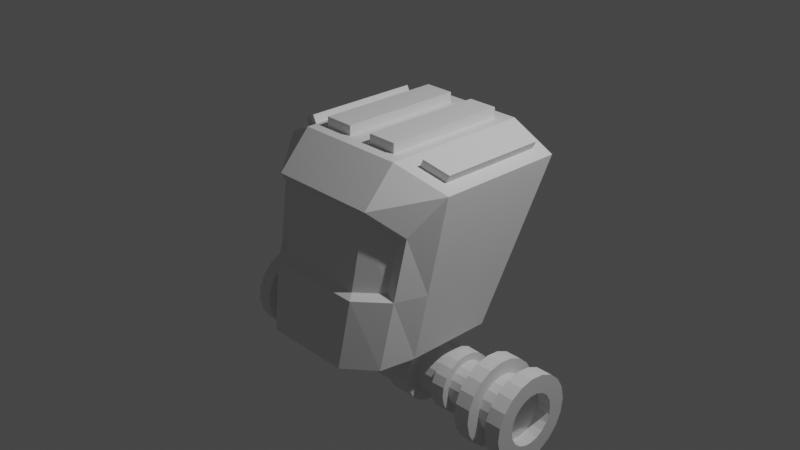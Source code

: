 # Source: Mech_01Cockpit.blend  (saved by Blender 3.4.6; exported with 4.5.12 LTS)
import bpy
from mathutils import Matrix  # noqa: F401  (used for matrix-valued properties, if any)

bpy.ops.wm.read_factory_settings(use_empty=True)
scene = bpy.context.scene
scene.name = 'Scene'

# ---- collections
col_collection = bpy.data.collections.new('Collection'); scene.collection.children.link(col_collection)

# ---- materials (node trees are filled in below, after node groups)
mat_material = bpy.data.materials.new('Material')
mat_material.alpha_threshold = 0.0
mat_material.use_transparent_shadow = False
mat_material.roughness = 0.5
mat_material.line_color = (0.0, 0.0, 0.0, 1.0)

# ---- material node trees
mat_material.use_nodes = True; mat_material.node_tree.nodes.clear()
_N = mat_material.node_tree.nodes; _L = mat_material.node_tree.links
n0 = _N.new('ShaderNodeOutputMaterial'); n0.name = 'Material Output'; n0.location = (300, 300)
n1 = _N.new('ShaderNodeBsdfPrincipled'); n1.name = 'Principled BSDF'; n1.location = (10, 300)
n1.distribution = 'GGX'
n1.subsurface_method = 'RANDOM_WALK_SKIN'
n1.inputs[3].default_value = 1.45
n1.inputs[27].default_value = (0.0, 0.0, 0.0, 1.0)
n1.inputs[28].default_value = 1.0
_L.new(n1.outputs[0], n0.inputs[0])
n0.is_active_output = True

# ---- world
world_world = bpy.data.worlds.new('World'); scene.world = world_world
world_world.use_nodes = True; world_world.node_tree.nodes.clear()
_N = world_world.node_tree.nodes; _L = world_world.node_tree.links
n0 = _N.new('ShaderNodeOutputWorld'); n0.name = 'World Output'; n0.location = (300, 300)
n1 = _N.new('ShaderNodeBackground'); n1.name = 'Background'; n1.location = (10, 300)
n1.inputs[0].default_value = (0.05088, 0.05088, 0.05088, 1.0)
_L.new(n1.outputs[0], n0.inputs[0])
n0.is_active_output = True
world_world.color = (0.05088, 0.05088, 0.05088)
world_world.use_sun_shadow = False
world_world.sun_shadow_jitter_overblur = 0.0

# ---- cameras
cam_camera = bpy.data.cameras.new('Camera')
cam_camera.clip_end = 100.0
cam_camera.ortho_scale = 7.314

# ---- lights
light_light = bpy.data.lights.new('Light', 'POINT')
light_light.transmission_factor = 0.0
light_light.energy = 1000.0
light_light.shadow_soft_size = 0.1
light_light.shadow_maximum_resolution = 0.006
light_light.use_absolute_resolution = True

# ---- meshes
me_cube = bpy.data.meshes.new('Cube')
me_cube.from_pydata([(0.9778, 0.8551, 0.8204), (0.8626, 0.3471, -1.0), (0.8863, -0.7401, 0.3591), (0.7902, -0.9934, -1.0), (0.0, 0.3471, -1.0), (0.0, -1.0, 0.6134), (0.0, -1.253, -1.0), (0.0, 1.0, 1.0), (0.4853, -1.253, -1.0), (0.4676, 0.8595, 1.0), (0.4853, 0.3471, -1.0), (0.6081, -1.0, 0.6134), (0.9778, -0.3352, 0.8204), (0.8626, -0.6051, -1.0), (0.0, -0.6489, 1.0), (0.0, -0.9724, -1.0), (0.4676, -0.5084, 1.0), (0.4853, -0.9724, -1.0), (0.9572, 0.5987, -0.3228), (0.8407, -0.8603, -0.2854), (0.0, -1.14, -0.2802), (0.54, -1.141, -0.2822), (0.9629, -0.5354, -0.2817), (0.544, -0.9547, 0.5487), (0.0, -0.9547, 0.5487), (0.7697, -0.7438, 0.3423), (0.7327, -0.8412, -0.2375), (0.0, -1.069, -0.2332), (0.4886, -1.069, -0.2348), (0.7636, 0.6177, -0.2407), (0.7095, 0.4739, -0.6277), (0.5641, 0.8991, 0.5151), (0.8498, 0.8469, 0.3763), (0.494, 0.4739, -0.6277), (0.0, 0.4739, -0.6277), (0.0, 0.8991, 0.5151), (0.7593, 0.8279, -0.2767), (0.7052, 0.6841, -0.6637), (0.5598, 1.109, 0.4792), (0.8456, 1.057, 0.3404), (0.4897, 0.6841, -0.6637), (0.0, 0.6841, -0.6637), (0.0, 0.8134, -0.2679), (0.0, 1.109, 0.4792), (0.5139, 0.8131, -0.2685), (0.7385, 0.8551, 0.9367), (0.1405, 0.8595, 1.0), (0.7385, -0.4378, 0.9367), (0.1405, -0.5084, 1.0), (0.1405, 0.8595, 1.107), (0.1405, -0.5084, 1.107), (0.4676, 0.8595, 1.107), (0.4676, -0.5084, 1.107), (0.6081, 1.0, 1.0), (1.108, 1.0, 0.7571), (1.108, -0.4347, 0.7571), (0.6081, -0.6489, 1.0), (0.7796, 0.8551, 1.021), (1.019, 0.8551, 0.9052), (1.019, -0.3352, 0.9052), (0.7796, -0.4378, 1.021)], [], [(17, 13, 3, 8), (22, 55, 2, 19), (7, 53, 31, 35), (56, 14, 5, 11), (20, 21, 28, 27), (19, 2, 25, 26), (55, 56, 11, 2), (53, 54, 32, 31), (15, 17, 8, 6), (4, 10, 17, 15), (45, 47, 60, 57), (48, 16, 52, 50), (18, 54, 55, 22), (10, 1, 13, 17), (1, 18, 22, 13), (10, 4, 34, 33), (3, 19, 21, 8), (8, 21, 20, 6), (1, 10, 33, 30), (13, 22, 19, 3), (28, 23, 24, 27), (26, 25, 23, 28), (2, 11, 23, 25), (21, 19, 26, 28), (11, 5, 24, 23), (29, 30, 37, 36), (33, 34, 41, 40), (35, 31, 38, 43), (31, 32, 39, 38), (18, 1, 30, 29), (54, 18, 29, 32), (44, 38, 39, 36), (42, 43, 38, 44), (41, 42, 44, 40), (40, 44, 36, 37), (32, 29, 36, 39), (30, 33, 40, 37), (46, 9, 53, 7), (48, 46, 7, 14), (9, 16, 56, 53), (16, 48, 14, 56), (51, 49, 50, 52), (46, 48, 50, 49), (16, 9, 51, 52), (9, 46, 49, 51), (45, 0, 54, 53), (0, 12, 55, 54), (47, 45, 53, 56), (12, 47, 56, 55), (58, 57, 60, 59), (0, 45, 57, 58), (47, 12, 59, 60), (12, 0, 58, 59)])
_uv = me_cube.uv_layers.new(name='UVMap')
_uv.uv.foreach_set('vector', [0.3125, 0.7061, 0.375, 0.7061, 0.375, 0.75, 0.3125, 0.75, 0.4772, 0.7061, 0.625, 0.7061, 0.625, 0.75, 0.5064, 0.75, 0.75, 0.5, 0.6875, 0.5, 0.6875, 0.5, 0.75, 0.5, 0.6875, 0.7061, 0.75, 0.7061, 0.75, 0.75, 0.6875, 0.75, 0.4865, 0.875, 0.4862, 0.8125, 0.4862, 0.8125, 0.4865, 0.875, 0.5064, 0.75, 0.625, 0.75, 0.625, 0.75, 0.5064, 0.75, 0.625, 0.7061, 0.6875, 0.7061, 0.6875, 0.75, 0.625, 0.75, 0.6875, 0.5, 0.625, 0.5, 0.625, 0.5, 0.6875, 0.5, 0.25, 0.7061, 0.3125, 0.7061, 0.3125, 0.75, 0.25, 0.75, 0.25, 0.5, 0.3125, 0.5, 0.3125, 0.7061, 0.25, 0.7061, 0.6712, 0.519, 0.6712, 0.6861, 0.6712, 0.6861, 0.6712, 0.519, 0.7356, 0.6886, 0.7019, 0.6886, 0.7019, 0.6886, 0.7356, 0.6886, 0.4714, 0.5, 0.625, 0.5, 0.625, 0.7061, 0.4772, 0.7061, 0.3125, 0.5, 0.375, 0.5, 0.375, 0.7061, 0.3125, 0.7061, 0.375, 0.5, 0.4714, 0.5, 0.4772, 0.7061, 0.375, 0.7061, 0.3125, 0.5, 0.25, 0.5, 0.25, 0.5, 0.3125, 0.5, 0.375, 0.75, 0.5064, 0.75, 0.4862, 0.8125, 0.375, 0.8125, 0.375, 0.8125, 0.4862, 0.8125, 0.4865, 0.875, 0.375, 0.875, 0.375, 0.5, 0.3125, 0.5, 0.3125, 0.5, 0.375, 0.5, 0.375, 0.7061, 0.4772, 0.7061, 0.5064, 0.75, 0.375, 0.75, 0.4862, 0.8125, 0.625, 0.8125, 0.625, 0.875, 0.4865, 0.875, 0.5064, 0.75, 0.625, 0.75, 0.625, 0.8125, 0.4862, 0.8125, 0.625, 0.75, 0.6875, 0.75, 0.6875, 0.75, 0.625, 0.75, 0.4862, 0.8125, 0.5064, 0.75, 0.5064, 0.75, 0.4862, 0.8125, 0.6875, 0.75, 0.75, 0.75, 0.75, 0.75, 0.6875, 0.75, 0.4714, 0.5, 0.375, 0.5, 0.375, 0.5, 0.4714, 0.5, 0.3125, 0.5, 0.25, 0.5, 0.25, 0.5, 0.3125, 0.5, 0.75, 0.5, 0.6875, 0.5, 0.6875, 0.5, 0.75, 0.5, 0.6875, 0.5, 0.625, 0.5, 0.625, 0.5, 0.6875, 0.5, 0.4714, 0.5, 0.375, 0.5, 0.375, 0.5, 0.4714, 0.5, 0.625, 0.5, 0.4714, 0.5, 0.4714, 0.5, 0.625, 0.5, 0.4614, 0.4375, 0.625, 0.4375, 0.625, 0.5, 0.4714, 0.5, 0.4616, 0.375, 0.625, 0.375, 0.625, 0.4375, 0.4614, 0.4375, 0.375, 0.375, 0.4616, 0.375, 0.4614, 0.4375, 0.375, 0.4375, 0.375, 0.4375, 0.4614, 0.4375, 0.4714, 0.5, 0.375, 0.5, 0.625, 0.5, 0.4714, 0.5, 0.4714, 0.5, 0.625, 0.5, 0.375, 0.5, 0.3125, 0.5, 0.3125, 0.5, 0.375, 0.5, 0.7356, 0.5176, 0.7019, 0.5176, 0.6875, 0.5, 0.75, 0.5, 0.7356, 0.6886, 0.7356, 0.5176, 0.75, 0.5, 0.75, 0.7061, 0.7019, 0.5176, 0.7019, 0.6886, 0.6875, 0.7061, 0.6875, 0.5, 0.7019, 0.6886, 0.7356, 0.6886, 0.75, 0.7061, 0.6875, 0.7061, 0.7019, 0.5176, 0.7356, 0.5176, 0.7356, 0.6886, 0.7019, 0.6886, 0.7356, 0.5176, 0.7356, 0.6886, 0.7356, 0.6886, 0.7356, 0.5176, 0.7019, 0.6886, 0.7019, 0.5176, 0.7019, 0.5176, 0.7019, 0.6886, 0.7019, 0.5176, 0.7356, 0.5176, 0.7356, 0.5176, 0.7019, 0.5176, 0.6712, 0.519, 0.6413, 0.5199, 0.625, 0.5, 0.6875, 0.5, 0.6413, 0.5199, 0.6413, 0.6852, 0.625, 0.7061, 0.625, 0.5, 0.6712, 0.6861, 0.6712, 0.519, 0.6875, 0.5, 0.6875, 0.7061, 0.6413, 0.6852, 0.6712, 0.6861, 0.6875, 0.7061, 0.625, 0.7061, 0.6413, 0.5199, 0.6712, 0.519, 0.6712, 0.6861, 0.6413, 0.6852, 0.6413, 0.5199, 0.6712, 0.519, 0.6712, 0.519, 0.6413, 0.5199, 0.6712, 0.6861, 0.6413, 0.6852, 0.6413, 0.6852, 0.6712, 0.6861, 0.6413, 0.6852, 0.6413, 0.5199, 0.6413, 0.5199, 0.6413, 0.6852])
me_cube.materials.append(mat_material)
me_cube.use_mirror_vertex_groups = False
me_cube.update()
me_cube_001 = bpy.data.meshes.new('Cube.001')
me_cube_001.from_pydata([(-1.0, -1.0, -1.0), (-1.0, -1.0, 1.0), (-1.0, 1.0, -1.0), (-1.0, 1.0, 1.0), (1.0, -1.0, -1.0), (1.0, -1.0, 1.0), (1.0, 1.0, -1.0), (1.0, 1.0, 1.0)], [], [(0, 1, 3, 2), (2, 3, 7, 6), (6, 7, 5, 4), (4, 5, 1, 0), (2, 6, 4, 0), (7, 3, 1, 5)])
_uv = me_cube_001.uv_layers.new(name='UVMap')
_uv.uv.foreach_set('vector', [0.375, 0.0, 0.625, 0.0, 0.625, 0.25, 0.375, 0.25, 0.375, 0.25, 0.625, 0.25, 0.625, 0.5, 0.375, 0.5, 0.375, 0.5, 0.625, 0.5, 0.625, 0.75, 0.375, 0.75, 0.375, 0.75, 0.625, 0.75, 0.625, 1.0, 0.375, 1.0, 0.125, 0.5, 0.375, 0.5, 0.375, 0.75, 0.125, 0.75, 0.625, 0.5, 0.875, 0.5, 0.875, 0.75, 0.625, 0.75])
me_cube_001.update()
me_cylinder_001 = bpy.data.meshes.new('Cylinder.001')
me_cylinder_001.from_pydata([(0.4778, 0.2415, 0.01219), (0.478, 0.2335, -0.06169), (0.4783, 0.203, -0.1295), (0.4788, 0.1531, -0.1845), (0.4794, 0.08855, -0.2215), (0.4801, 0.01578, -0.2367), (0.4807, -0.05812, -0.2286), (0.4813, -0.1259, -0.1982), (0.4817, -0.181, -0.1482), (0.4819, -0.2179, -0.08375), (0.482, -0.2331, -0.01102), (0.4818, -0.2251, 0.06286), (0.4815, -0.1946, 0.1306), (0.481, -0.1447, 0.1857), (0.4804, -0.08018, 0.2226), (0.4797, -0.007415, 0.2378), (0.4791, 0.06649, 0.2298), (0.4785, 0.1343, 0.1993), (0.4781, 0.1893, 0.1494), (0.4778, 0.2263, 0.08492), (0.0, 0.3513, 0.01718), (0.0, 0.3394, -0.0922), (0.0, 0.2943, -0.1925), (0.0, 0.2204, -0.274), (0.0, 0.1249, -0.3287), (0.2099, 0.02697, -0.2716), (0.0, 0.0253, -0.2718), (0.0, 0.116, -0.2529), (0.2095, 0.1176, -0.2526), (0.0, -0.3288, -0.1249), (0.0, -0.3513, -0.01718), (0.0, -0.3394, 0.0922), (0.0, -0.2943, 0.1925), (0.0, -0.2204, 0.274), (0.0, -0.1249, 0.3287), (0.0, -0.01717, 0.3512), (0.0, 0.09223, 0.3393), (0.0, 0.1926, 0.2942), (0.0, 0.2741, 0.2203), (0.0, 0.3288, 0.1249), (0.477, 0.3436, -0.09162), (0.4768, 0.3555, 0.01776), (0.4776, 0.2985, -0.192), (0.4783, 0.2245, -0.2735), (0.4792, 0.1291, -0.3281), (0.4802, 0.02136, -0.3506), (0.4811, -0.08803, -0.3387), (0.4819, -0.1884, -0.2936), (0.4825, -0.2699, -0.2197), (0.4829, -0.3246, -0.1243), (0.483, -0.3471, -0.01659), (0.4827, -0.3352, 0.09278), (0.4822, -0.2901, 0.1931), (0.4815, -0.2162, 0.2746), (0.4806, -0.1207, 0.3293), (0.4796, -0.01299, 0.3518), (0.4787, 0.0964, 0.3399), (0.4779, 0.1968, 0.2948), (0.4772, 0.2783, 0.2209), (0.4769, 0.333, 0.1254), (1.139, 0.2254, -0.05714), (1.139, 0.233, 0.01229), (1.139, 0.1968, -0.1208), (1.14, 0.1499, -0.1726), (1.141, 0.08925, -0.2073), (1.141, 0.02085, -0.2216), (1.142, -0.04861, -0.2141), (1.142, -0.1123, -0.1854), (1.143, -0.1641, -0.1385), (1.143, -0.1988, -0.07788), (1.143, -0.2131, -0.009514), (1.143, -0.2055, 0.05992), (1.142, -0.1769, 0.1236), (1.142, -0.13, 0.1754), (1.141, -0.06935, 0.2101), (1.141, -0.0009527, 0.2244), (1.14, 0.06851, 0.2168), (1.14, 0.1322, 0.1882), (1.139, 0.184, 0.1413), (1.139, 0.2187, 0.08066), (1.138, 0.4205, -0.1104), (1.138, 0.4349, 0.0221), (1.139, 0.3659, -0.232), (1.14, 0.2763, -0.3308), (1.14, 0.1606, -0.397), (1.141, 0.03005, -0.4243), (1.142, -0.1025, -0.4099), (1.143, -0.2241, -0.3552), (1.143, -0.3229, -0.2657), (1.144, -0.3892, -0.15), (1.144, -0.4164, -0.01952), (1.144, -0.402, 0.113), (1.143, -0.3474, 0.2346), (1.142, -0.2578, 0.3333), (1.142, -0.1421, 0.3996), (1.141, -0.01156, 0.4269), (1.14, 0.121, 0.4125), (1.139, 0.2426, 0.3578), (1.139, 0.3414, 0.2683), (1.138, 0.4077, 0.1526), (1.648, 0.2589, -0.06422), (1.648, 0.2675, 0.01442), (1.648, 0.2265, -0.1364), (1.649, 0.1733, -0.195), (1.649, 0.1046, -0.2343), (1.65, 0.02714, -0.2505), (1.65, -0.05156, -0.242), (1.651, -0.1238, -0.2095), (1.651, -0.1824, -0.1564), (1.651, -0.2217, -0.08771), (1.651, -0.2379, -0.01029), (1.651, -0.2293, 0.06835), (1.651, -0.1969, 0.1405), (1.651, -0.1437, 0.1991), (1.65, -0.07505, 0.2384), (1.65, 0.00244, 0.2546), (1.649, 0.08114, 0.2461), (1.649, 0.1533, 0.2136), (1.648, 0.212, 0.1605), (1.648, 0.2513, 0.09184), (1.299, 0.0319, -0.424), (1.492, 0.03375, -0.4238), (1.493, -0.09882, -0.4094), (1.3, -0.1007, -0.4096), (1.3, -0.256, 0.3336), (1.493, -0.2541, 0.3339), (1.492, -0.1384, 0.4001), (1.3, -0.1402, 0.3999), (1.493, -0.2204, -0.3547), (1.301, -0.2223, -0.355), (1.491, -0.007866, 0.4274), (1.299, -0.009713, 0.4271), (1.494, -0.3192, -0.2652), (1.301, -0.3211, -0.2654), (1.296, 0.4368, 0.02236), (1.489, 0.4386, 0.02262), (1.489, 0.4242, -0.1099), (1.296, 0.4224, -0.1102), (1.49, 0.1247, 0.413), (1.298, 0.1229, 0.4127), (1.494, -0.3855, -0.1495), (1.302, -0.3873, -0.1497), (1.489, 0.3696, -0.2315), (1.297, 0.3677, -0.2317), (1.49, 0.2463, 0.3583), (1.297, 0.2445, 0.3581), (1.494, -0.4127, -0.019), (1.302, -0.4146, -0.01926), (1.49, 0.28, -0.3302), (1.298, 0.2781, -0.3305), (1.489, 0.3451, 0.2688), (1.297, 0.3432, 0.2685), (1.494, -0.3983, 0.1135), (1.302, -0.4002, 0.1133), (1.491, 0.1643, -0.3965), (1.298, 0.1624, -0.3968), (1.489, 0.4113, 0.1531), (1.296, 0.4095, 0.1528), (1.494, -0.3437, 0.2351), (1.301, -0.3455, 0.2348), (1.299, 0.02534, -0.2836), (1.492, 0.02658, -0.2834), (1.493, -0.06225, -0.2737), (1.3, -0.06348, -0.2739), (1.3, -0.1675, 0.2241), (1.493, -0.1663, 0.2242), (1.492, -0.08877, 0.2686), (1.3, -0.09, 0.2685), (1.493, -0.1437, -0.2371), (1.301, -0.145, -0.2373), (1.491, -0.001305, 0.2869), (1.299, -0.002543, 0.2867), (1.494, -0.2099, -0.1771), (1.301, -0.2112, -0.1773), (1.296, 0.2966, 0.01554), (1.489, 0.2978, 0.01571), (1.489, 0.2882, -0.07308), (1.296, 0.287, -0.07325), (1.49, 0.08752, 0.2773), (1.298, 0.08628, 0.2771), (1.494, -0.2543, -0.0996), (1.302, -0.2555, -0.09978), (1.489, 0.2516, -0.1545), (1.297, 0.2503, -0.1547), (1.49, 0.169, 0.2406), (1.297, 0.1678, 0.2405), (1.494, -0.2726, -0.01218), (1.302, -0.2738, -0.01235), (1.49, 0.1916, -0.2207), (1.298, 0.1903, -0.2209), (1.489, 0.2352, 0.1806), (1.297, 0.234, 0.1805), (1.494, -0.2629, 0.07661), (1.302, -0.2642, 0.07644), (1.491, 0.114, -0.2651), (1.298, 0.1128, -0.2653), (1.489, 0.2796, 0.1031), (1.296, 0.2783, 0.103), (1.494, -0.2263, 0.1581), (1.301, -0.2275, 0.1579), (1.647, 0.4261, -0.1096), (1.647, 0.4405, 0.02288), (1.648, 0.3714, -0.2312), (1.648, 0.2818, -0.33), (1.649, 0.1661, -0.3962), (1.65, 0.0356, -0.4235), (1.651, -0.09697, -0.4091), (1.652, -0.2186, -0.3544), (1.652, -0.3174, -0.2649), (1.652, -0.3836, -0.1492), (1.652, -0.4109, -0.01874), (1.652, -0.3965, 0.1138), (1.652, -0.3418, 0.2354), (1.651, -0.2523, 0.3341), (1.65, -0.1365, 0.4004), (1.649, -0.006018, 0.4276), (1.649, 0.1265, 0.4132), (1.648, 0.2482, 0.3586), (1.647, 0.3469, 0.269), (1.647, 0.4132, 0.1534), (1.519, 0.2581, -0.06433), (1.519, 0.2666, 0.0143), (1.519, 0.2256, -0.1365), (1.52, 0.1725, -0.1951), (1.52, 0.1038, -0.2344), (1.521, 0.0263, -0.2506), (1.521, -0.0524, -0.2421), (1.522, -0.1246, -0.2096), (1.522, -0.1832, -0.1565), (1.522, -0.2225, -0.08783), (1.522, -0.2387, -0.0104), (1.522, -0.2302, 0.06823), (1.522, -0.1977, 0.1404), (1.521, -0.1446, 0.199), (1.521, -0.07589, 0.2383), (1.52, 0.0016, 0.2545), (1.52, 0.0803, 0.246), (1.519, 0.1525, 0.2135), (1.519, 0.2111, 0.1604), (1.519, 0.2504, 0.09172), (0.2267, 0.3533, 0.01745), (0.2268, 0.3414, -0.09192), (0.227, 0.2963, -0.1923), (0.2274, 0.2224, -0.2738), (0.2278, 0.1269, -0.3284), (0.2283, 0.01916, -0.3509), (0.2287, -0.09023, -0.3391), (0.2291, -0.1906, -0.294), (0.2294, -0.2721, -0.2201), (0.2296, -0.3268, -0.1246), (0.2296, -0.3493, -0.0169), (0.2295, -0.3374, 0.09248), (0.2292, -0.2923, 0.1928), (0.2289, -0.2184, 0.2743), (0.2285, -0.1229, 0.329), (0.228, -0.01518, 0.3515), (0.2276, 0.09421, 0.3396), (0.2272, 0.1946, 0.2945), (0.2269, 0.2761, 0.2206), (0.2267, 0.3308, 0.1251), (0.2094, 0.1269, -0.232), (0.0, 0.1253, -0.2322), (0.2098, 0.03626, -0.2509), (0.2102, -0.05582, -0.2409), (0.2105, -0.1403, -0.2029), (0.2108, -0.2089, -0.1407), (0.2109, -0.2549, -0.06038), (0.0, -0.2566, -0.06062), (0.2103, -0.06511, -0.2616), (0.0, -0.06679, -0.2618), (0.2106, -0.1496, -0.2236), (0.0, -0.1513, -0.2239), (0.2109, -0.2182, -0.1614), (0.0, -0.2199, -0.1616), (0.211, -0.2642, -0.08105), (0.0, -0.2659, -0.08129), (0.7434, -0.2186, 0.06188), (0.8798, -0.2121, 0.0609), (0.8796, -0.1828, 0.126), (0.7432, -0.1887, 0.1283), (0.7419, 0.08878, -0.2167), (0.8783, 0.08902, -0.212), (0.8787, 0.01916, -0.2266), (0.7423, 0.01747, -0.2316), (0.741, 0.2238, 0.0835), (0.8774, 0.2212, 0.08208), (0.8774, 0.2358, 0.01226), (0.7409, 0.2387, 0.01222), (0.8793, -0.1349, 0.1788), (0.7429, -0.1398, 0.1823), (0.8791, -0.05178, -0.2189), (0.7427, -0.05495, -0.2238), (0.8789, -0.07296, 0.2143), (0.7425, -0.07657, 0.2184), (0.8794, -0.1169, -0.1897), (0.743, -0.1214, -0.1939), (0.8785, -0.003107, 0.2289), (0.7421, -0.005261, 0.2333), (0.8797, -0.1697, -0.1417), (0.7433, -0.1753, -0.145), (0.8775, 0.2281, -0.05866), (0.741, 0.2308, -0.06017), (0.8781, 0.06784, 0.2212), (0.7417, 0.06716, 0.2255), (0.8798, -0.2052, -0.07984), (0.7434, -0.2115, -0.0818), (0.8777, 0.1989, -0.1237), (0.7413, 0.2009, -0.1266), (0.8778, 0.1329, 0.1919), (0.7414, 0.1336, 0.1956), (0.8799, -0.2198, -0.01001), (0.7435, -0.2264, -0.01052), (0.878, 0.1509, -0.1766), (0.7416, 0.152, -0.1805), (0.8776, 0.1858, 0.144), (0.7411, 0.1876, 0.1467), (0.7434, -0.2905, 0.08129), (0.8798, -0.2819, 0.08), (0.8796, -0.2434, 0.1658), (0.7432, -0.2511, 0.1689), (0.7419, 0.1148, -0.2862), (0.8783, 0.1151, -0.2799), (0.8787, 0.02302, -0.2992), (0.7423, 0.02079, -0.3058), (0.741, 0.2929, 0.1098), (0.8774, 0.2895, 0.1079), (0.8774, 0.3088, 0.01585), (0.7409, 0.3125, 0.0158), (0.8793, -0.1801, 0.2355), (0.7429, -0.1866, 0.24), (0.8791, -0.07054, -0.289), (0.7427, -0.07472, -0.2954), (0.8789, -0.09848, 0.2823), (0.7425, -0.1032, 0.2878), (0.8794, -0.1564, -0.2505), (0.743, -0.1624, -0.2561), (0.8785, -0.006351, 0.3015), (0.7421, -0.009192, 0.3074), (0.8797, -0.2261, -0.1873), (0.7433, -0.2335, -0.1915), (0.8775, 0.2986, -0.07767), (0.741, 0.3021, -0.07967), (0.8781, 0.08721, 0.2914), (0.7417, 0.08632, 0.2971), (0.8798, -0.2729, -0.1056), (0.7434, -0.2813, -0.1082), (0.8777, 0.26, -0.1635), (0.7413, 0.2627, -0.1673), (0.8778, 0.173, 0.2528), (0.7414, 0.174, 0.2577), (0.8799, -0.2921, -0.01352), (0.7435, -0.3009, -0.01418), (0.878, 0.1968, -0.2332), (0.7416, 0.1982, -0.2384), (0.8776, 0.2428, 0.1896), (0.7411, 0.2451, 0.1932)], [], [(240, 41, 40, 241), (241, 40, 42, 242), (242, 42, 43, 243), (243, 43, 44, 244), (244, 44, 45, 245), (245, 45, 46, 246), (246, 46, 47, 247), (247, 47, 48, 248), (248, 48, 49, 249), (249, 49, 50, 250), (250, 50, 51, 251), (251, 51, 52, 252), (252, 52, 53, 253), (253, 53, 54, 254), (254, 54, 55, 255), (255, 55, 56, 256), (256, 56, 57, 257), (257, 57, 58, 258), (278, 277, 71, 72), (258, 58, 59, 259), (259, 59, 41, 240), (0, 1, 40, 41), (1, 2, 42, 40), (2, 3, 43, 42), (3, 4, 44, 43), (4, 5, 45, 44), (5, 6, 46, 45), (6, 7, 47, 46), (7, 8, 48, 47), (8, 9, 49, 48), (9, 10, 50, 49), (10, 11, 51, 50), (11, 12, 52, 51), (12, 13, 53, 52), (13, 14, 54, 53), (14, 15, 55, 54), (15, 16, 56, 55), (16, 17, 57, 56), (17, 18, 58, 57), (18, 19, 59, 58), (19, 0, 41, 59), (69, 68, 88, 89), (282, 281, 64, 65), (286, 285, 79, 61), (288, 278, 72, 73), (290, 282, 65, 66), (292, 288, 73, 74), (294, 290, 66, 67), (296, 292, 74, 75), (298, 294, 67, 68), (300, 286, 61, 60), (302, 296, 75, 76), (304, 298, 68, 69), (306, 300, 60, 62), (308, 302, 76, 77), (310, 304, 69, 70), (312, 306, 62, 63), (314, 308, 77, 78), (277, 310, 70, 71), (281, 312, 63, 64), (285, 314, 78, 79), (122, 121, 205, 206), (62, 60, 80, 82), (77, 76, 96, 97), (70, 69, 89, 90), (63, 62, 82, 83), (78, 77, 97, 98), (71, 70, 90, 91), (64, 63, 83, 84), (79, 78, 98, 99), (72, 71, 91, 92), (65, 64, 84, 85), (61, 79, 99, 81), (73, 72, 92, 93), (66, 65, 85, 86), (74, 73, 93, 94), (67, 66, 86, 87), (75, 74, 94, 95), (68, 67, 87, 88), (60, 61, 81, 80), (76, 75, 95, 96), (118, 117, 237, 238), (126, 125, 213, 214), (128, 122, 206, 207), (130, 126, 214, 215), (132, 128, 207, 208), (136, 135, 201, 200), (138, 130, 215, 216), (140, 132, 208, 209), (142, 136, 200, 202), (144, 138, 216, 217), (146, 140, 209, 210), (148, 142, 202, 203), (150, 144, 217, 218), (152, 146, 210, 211), (154, 148, 203, 204), (156, 150, 218, 219), (158, 152, 211, 212), (121, 154, 204, 205), (135, 156, 219, 201), (125, 158, 212, 213), (93, 92, 159, 124), (159, 153, 193, 199), (81, 99, 157, 134), (140, 146, 186, 180), (85, 84, 155, 120), (131, 127, 167, 171), (92, 91, 153, 159), (154, 121, 161, 194), (99, 98, 151, 157), (147, 141, 181, 187), (84, 83, 149, 155), (128, 132, 172, 168), (91, 90, 147, 153), (120, 155, 195, 160), (98, 97, 145, 151), (142, 148, 188, 182), (83, 82, 143, 149), (133, 129, 169, 173), (90, 89, 141, 147), (156, 135, 175, 196), (97, 96, 139, 145), (149, 143, 183, 189), (82, 80, 137, 143), (135, 136, 176, 175), (89, 88, 133, 141), (134, 157, 197, 174), (96, 95, 131, 139), (144, 150, 190, 184), (80, 81, 134, 137), (137, 134, 174, 177), (88, 87, 129, 133), (158, 125, 165, 198), (95, 94, 127, 131), (151, 145, 185, 191), (87, 86, 123, 129), (130, 138, 178, 170), (94, 93, 124, 127), (124, 159, 199, 164), (86, 85, 120, 123), (146, 152, 192, 186), (164, 199, 198, 165), (174, 197, 196, 175), (160, 195, 194, 161), (199, 193, 192, 198), (197, 191, 190, 196), (195, 189, 188, 194), (193, 187, 186, 192), (191, 185, 184, 190), (189, 183, 182, 188), (187, 181, 180, 186), (185, 179, 178, 184), (183, 177, 176, 182), (181, 173, 172, 180), (179, 171, 170, 178), (177, 174, 175, 176), (173, 169, 168, 172), (171, 167, 166, 170), (169, 163, 162, 168), (167, 164, 165, 166), (163, 160, 161, 162), (126, 130, 170, 166), (145, 139, 179, 185), (152, 158, 198, 192), (129, 123, 163, 169), (138, 144, 184, 178), (157, 151, 191, 197), (122, 128, 168, 162), (143, 137, 177, 183), (150, 156, 196, 190), (127, 124, 164, 167), (136, 142, 182, 176), (155, 149, 189, 195), (125, 126, 166, 165), (141, 133, 173, 181), (148, 154, 194, 188), (123, 120, 160, 163), (132, 140, 180, 172), (153, 147, 187, 193), (121, 122, 162, 161), (139, 131, 171, 179), (101, 100, 200, 201), (100, 102, 202, 200), (102, 103, 203, 202), (103, 104, 204, 203), (104, 105, 205, 204), (105, 106, 206, 205), (106, 107, 207, 206), (107, 108, 208, 207), (108, 109, 209, 208), (109, 110, 210, 209), (110, 111, 211, 210), (111, 112, 212, 211), (112, 113, 213, 212), (113, 114, 214, 213), (114, 115, 215, 214), (115, 116, 216, 215), (116, 117, 217, 216), (117, 118, 218, 217), (118, 119, 219, 218), (119, 101, 201, 219), (220, 221, 239, 238, 237, 236, 235, 234, 233, 232, 231, 230, 229, 228, 227, 226, 225, 224, 223, 222), (111, 110, 230, 231), (104, 103, 223, 224), (119, 118, 238, 239), (112, 111, 231, 232), (105, 104, 224, 225), (101, 119, 239, 221), (113, 112, 232, 233), (106, 105, 225, 226), (114, 113, 233, 234), (107, 106, 226, 227), (115, 114, 234, 235), (108, 107, 227, 228), (100, 101, 221, 220), (116, 115, 235, 236), (109, 108, 228, 229), (102, 100, 220, 222), (117, 116, 236, 237), (110, 109, 229, 230), (103, 102, 222, 223), (39, 259, 240, 20), (38, 258, 259, 39), (37, 257, 258, 38), (36, 256, 257, 37), (35, 255, 256, 36), (34, 254, 255, 35), (33, 253, 254, 34), (32, 252, 253, 33), (31, 251, 252, 32), (30, 250, 251, 31), (29, 249, 250, 30), (244, 245, 262, 260), (249, 29, 267, 266), (248, 249, 266, 265), (245, 246, 263, 262), (24, 244, 260, 261), (23, 243, 244, 24), (22, 242, 243, 23), (21, 241, 242, 22), (20, 240, 241, 21), (266, 267, 275, 274), (260, 262, 25, 28), (265, 266, 274, 272), (262, 263, 268, 25), (261, 260, 28, 27), (247, 248, 265, 264), (246, 247, 264, 263), (273, 272, 274, 275), (271, 270, 272, 273), (269, 268, 270, 271), (26, 25, 268, 269), (27, 28, 25, 26), (264, 265, 272, 270), (263, 264, 270, 268), (19, 18, 315, 284), (278, 288, 328, 318), (4, 3, 313, 280), (315, 309, 349, 355), (11, 10, 311, 276), (296, 302, 342, 336), (18, 17, 309, 315), (289, 279, 319, 329), (3, 2, 307, 313), (310, 277, 317, 350), (10, 9, 305, 311), (303, 297, 337, 343), (17, 16, 303, 309), (282, 290, 330, 322), (2, 1, 301, 307), (276, 311, 351, 316), (9, 8, 299, 305), (298, 304, 344, 338), (16, 15, 297, 303), (291, 283, 323, 331), (1, 0, 287, 301), (312, 281, 321, 352), (8, 7, 295, 299), (305, 299, 339, 345), (15, 14, 293, 297), (288, 292, 332, 328), (7, 6, 291, 295), (280, 313, 353, 320), (14, 13, 289, 293), (300, 306, 346, 340), (6, 5, 283, 291), (293, 289, 329, 333), (13, 12, 279, 289), (314, 285, 325, 354), (0, 19, 284, 287), (307, 301, 341, 347), (5, 4, 280, 283), (290, 294, 334, 330), (12, 11, 276, 279), (284, 315, 355, 324), (324, 355, 354, 325), (320, 353, 352, 321), (316, 351, 350, 317), (355, 349, 348, 354), (353, 347, 346, 352), (351, 345, 344, 350), (349, 343, 342, 348), (347, 341, 340, 346), (345, 339, 338, 344), (343, 337, 336, 342), (341, 327, 326, 340), (339, 335, 334, 338), (337, 333, 332, 336), (335, 331, 330, 334), (333, 329, 328, 332), (331, 323, 322, 330), (329, 319, 318, 328), (327, 324, 325, 326), (323, 320, 321, 322), (319, 316, 317, 318), (301, 287, 327, 341), (308, 314, 354, 348), (287, 284, 324, 327), (286, 300, 340, 326), (313, 307, 347, 353), (285, 286, 326, 325), (299, 295, 335, 339), (306, 312, 352, 346), (283, 280, 320, 323), (294, 298, 338, 334), (311, 305, 345, 351), (281, 282, 322, 321), (297, 293, 333, 337), (304, 310, 350, 344), (279, 276, 316, 319), (292, 296, 336, 332), (309, 303, 343, 349), (277, 278, 318, 317), (295, 291, 331, 335), (302, 308, 348, 342)])
_uv = me_cylinder_001.uv_layers.new(name='UVMap')
_uv.uv.foreach_set('vector', [1.0, 0.8697, 1.0, 1.0, 0.95, 1.0, 0.95, 0.8696, 0.95, 0.8696, 0.95, 1.0, 0.9, 1.0, 0.9, 0.8695, 0.9, 0.8695, 0.9, 1.0, 0.85, 1.0, 0.85, 0.8693, 0.85, 0.8693, 0.85, 1.0, 0.8, 1.0, 0.8, 0.869, 0.8, 0.869, 0.8, 1.0, 0.75, 1.0, 0.75, 0.8688, 0.75, 0.8688, 0.75, 1.0, 0.7, 1.0, 0.7, 0.8685, 0.7, 0.8685, 0.7, 1.0, 0.65, 1.0, 0.65, 0.8683, 0.65, 0.8683, 0.65, 1.0, 0.6, 1.0, 0.6, 0.8681, 0.6, 0.8681, 0.6, 1.0, 0.55, 1.0, 0.55, 0.868, 0.55, 0.868, 0.55, 1.0, 0.5, 1.0, 0.5, 0.868, 0.5, 0.868, 0.5, 1.0, 0.45, 1.0, 0.45, 0.8681, 0.45, 0.8681, 0.45, 1.0, 0.4, 1.0, 0.4, 0.8682, 0.4, 0.8682, 0.4, 1.0, 0.35, 1.0, 0.35, 0.8684, 0.35, 0.8684, 0.35, 1.0, 0.3, 1.0, 0.3, 0.8687, 0.3, 0.8687, 0.3, 1.0, 0.25, 1.0, 0.25, 0.8689, 0.25, 0.8689, 0.25, 1.0, 0.2, 1.0, 0.2, 0.8692, 0.2, 0.8692, 0.2, 1.0, 0.15, 1.0, 0.15, 0.8694, 0.15, 0.8694, 0.15, 1.0, 0.1, 1.0, 0.1, 0.8696, 0.1545, 0.119, 0.1997, 0.09592, 0.1999, 0.09581, 0.1547, 0.1188, 0.1, 0.8696, 0.1, 1.0, 0.05, 1.0, 0.05, 0.8697, 0.05, 0.8697, 0.05, 1.0, -1.565e-07, 1.0, -1.565e-07, 0.8697, 0.25, 0.4121, 0.3001, 0.4042, 0.3242, 0.4783, 0.25, 0.49, 0.3001, 0.4042, 0.3453, 0.3812, 0.3911, 0.4442, 0.3242, 0.4783, 0.3453, 0.3812, 0.3811, 0.3453, 0.4442, 0.3911, 0.3911, 0.4442, 0.3811, 0.3453, 0.4042, 0.3001, 0.4783, 0.3242, 0.4442, 0.3911, 0.4042, 0.3001, 0.4121, 0.25, 0.49, 0.25, 0.4783, 0.3242, 0.4121, 0.25, 0.4042, 0.1999, 0.4783, 0.1758, 0.49, 0.25, 0.4042, 0.1999, 0.3811, 0.1547, 0.4442, 0.1089, 0.4783, 0.1758, 0.3811, 0.1547, 0.3453, 0.1188, 0.3911, 0.05584, 0.4442, 0.1089, 0.3453, 0.1188, 0.3001, 0.09581, 0.3242, 0.02175, 0.3911, 0.05584, 0.3001, 0.09581, 0.25, 0.08787, 0.25, 0.01, 0.3242, 0.02175, 0.25, 0.08787, 0.1999, 0.09581, 0.1758, 0.02175, 0.25, 0.01, 0.1999, 0.09581, 0.1547, 0.1188, 0.1089, 0.05584, 0.1758, 0.02175, 0.1547, 0.1188, 0.1189, 0.1547, 0.05584, 0.1089, 0.1089, 0.05584, 0.1189, 0.1547, 0.09582, 0.1999, 0.02175, 0.1758, 0.05584, 0.1089, 0.09582, 0.1999, 0.08789, 0.25, 0.01, 0.25, 0.02175, 0.1758, 0.08789, 0.25, 0.09582, 0.3001, 0.02175, 0.3242, 0.01, 0.25, 0.09582, 0.3001, 0.1189, 0.3453, 0.05584, 0.3911, 0.02175, 0.3242, 0.1189, 0.3453, 0.1547, 0.3812, 0.1089, 0.4442, 0.05584, 0.3911, 0.1547, 0.3812, 0.1999, 0.4042, 0.1758, 0.4783, 0.1089, 0.4442, 0.1999, 0.4042, 0.25, 0.4121, 0.25, 0.49, 0.1758, 0.4783, 0.3001, 0.09581, 0.3453, 0.1188, 0.3453, 0.1188, 0.3001, 0.09581, 0.4121, 0.2504, 0.404, 0.3004, 0.4042, 0.3001, 0.4121, 0.25, 0.25, 0.4121, 0.2, 0.4042, 0.1999, 0.4042, 0.25, 0.4121, 0.1187, 0.155, 0.1545, 0.119, 0.1547, 0.1188, 0.1189, 0.1547, 0.4042, 0.2002, 0.4121, 0.2504, 0.4121, 0.25, 0.4042, 0.1999, 0.09576, 0.2003, 0.1187, 0.155, 0.1189, 0.1547, 0.09582, 0.1999, 0.3813, 0.155, 0.4042, 0.2002, 0.4042, 0.1999, 0.3811, 0.1547, 0.08794, 0.2503, 0.09576, 0.2003, 0.09582, 0.1999, 0.08789, 0.25, 0.3455, 0.119, 0.3813, 0.155, 0.3811, 0.1547, 0.3453, 0.1188, 0.2999, 0.4042, 0.25, 0.4121, 0.25, 0.4121, 0.3001, 0.4042, 0.09597, 0.3004, 0.08794, 0.2503, 0.08789, 0.25, 0.09582, 0.3001, 0.3002, 0.09587, 0.3455, 0.119, 0.3453, 0.1188, 0.3001, 0.09581, 0.3451, 0.3813, 0.2999, 0.4042, 0.3001, 0.4042, 0.3453, 0.3812, 0.119, 0.3455, 0.09597, 0.3004, 0.09582, 0.3001, 0.1189, 0.3453, 0.25, 0.08789, 0.3002, 0.09587, 0.3001, 0.09581, 0.25, 0.08787, 0.3809, 0.3455, 0.3451, 0.3813, 0.3453, 0.3812, 0.3811, 0.3453, 0.1549, 0.3813, 0.119, 0.3455, 0.1189, 0.3453, 0.1547, 0.3812, 0.1997, 0.09592, 0.25, 0.08789, 0.25, 0.08787, 0.1999, 0.09581, 0.404, 0.3004, 0.3809, 0.3455, 0.3811, 0.3453, 0.4042, 0.3001, 0.2, 0.4042, 0.1549, 0.3813, 0.1547, 0.3812, 0.1999, 0.4042, 0.4042, 0.1999, 0.4121, 0.25, 0.4121, 0.25, 0.4042, 0.1999, 0.3453, 0.3812, 0.3001, 0.4042, 0.3001, 0.4042, 0.3453, 0.3812, 0.1189, 0.3453, 0.09582, 0.3001, 0.09582, 0.3001, 0.1189, 0.3453, 0.25, 0.08787, 0.3001, 0.09581, 0.3001, 0.09581, 0.25, 0.08787, 0.3811, 0.3453, 0.3453, 0.3812, 0.3453, 0.3812, 0.3811, 0.3453, 0.1547, 0.3812, 0.1189, 0.3453, 0.1189, 0.3453, 0.1547, 0.3812, 0.1999, 0.09581, 0.25, 0.08787, 0.25, 0.08787, 0.1999, 0.09581, 0.4042, 0.3001, 0.3811, 0.3453, 0.3811, 0.3453, 0.4042, 0.3001, 0.1999, 0.4042, 0.1547, 0.3812, 0.1547, 0.3812, 0.1999, 0.4042, 0.1547, 0.1188, 0.1999, 0.09581, 0.1999, 0.09581, 0.1547, 0.1188, 0.4121, 0.25, 0.4042, 0.3001, 0.4042, 0.3001, 0.4121, 0.25, 0.25, 0.4121, 0.1999, 0.4042, 0.1999, 0.4042, 0.25, 0.4121, 0.1189, 0.1547, 0.1547, 0.1188, 0.1547, 0.1188, 0.1189, 0.1547, 0.4042, 0.1999, 0.4121, 0.25, 0.4121, 0.25, 0.4042, 0.1999, 0.09582, 0.1999, 0.1189, 0.1547, 0.1189, 0.1547, 0.09582, 0.1999, 0.3811, 0.1547, 0.4042, 0.1999, 0.4042, 0.1999, 0.3811, 0.1547, 0.08789, 0.25, 0.09582, 0.1999, 0.09582, 0.1999, 0.08789, 0.25, 0.3453, 0.1188, 0.3811, 0.1547, 0.3811, 0.1547, 0.3453, 0.1188, 0.3001, 0.4042, 0.25, 0.4121, 0.25, 0.4121, 0.3001, 0.4042, 0.09582, 0.3001, 0.08789, 0.25, 0.08789, 0.25, 0.09582, 0.3001, 0.1935, 0.3279, 0.1722, 0.3066, 0.1722, 0.3066, 0.1935, 0.3279, 0.09582, 0.1999, 0.1189, 0.1547, 0.1189, 0.1547, 0.09582, 0.1999, 0.3811, 0.1547, 0.4042, 0.1999, 0.4042, 0.1999, 0.3811, 0.1547, 0.08789, 0.25, 0.09582, 0.1999, 0.09582, 0.1999, 0.08789, 0.25, 0.3453, 0.1188, 0.3811, 0.1547, 0.3811, 0.1547, 0.3453, 0.1188, 0.3001, 0.4042, 0.25, 0.4121, 0.25, 0.4121, 0.3001, 0.4042, 0.09582, 0.3001, 0.08789, 0.25, 0.08789, 0.25, 0.09582, 0.3001, 0.3001, 0.09581, 0.3453, 0.1188, 0.3453, 0.1188, 0.3001, 0.09581, 0.3453, 0.3812, 0.3001, 0.4042, 0.3001, 0.4042, 0.3453, 0.3812, 0.1189, 0.3453, 0.09582, 0.3001, 0.09582, 0.3001, 0.1189, 0.3453, 0.25, 0.08787, 0.3001, 0.09581, 0.3001, 0.09581, 0.25, 0.08787, 0.3811, 0.3453, 0.3453, 0.3812, 0.3453, 0.3812, 0.3811, 0.3453, 0.1547, 0.3812, 0.1189, 0.3453, 0.1189, 0.3453, 0.1547, 0.3812, 0.1999, 0.09581, 0.25, 0.08787, 0.25, 0.08787, 0.1999, 0.09581, 0.4042, 0.3001, 0.3811, 0.3453, 0.3811, 0.3453, 0.4042, 0.3001, 0.1999, 0.4042, 0.1547, 0.3812, 0.1547, 0.3812, 0.1999, 0.4042, 0.1547, 0.1188, 0.1999, 0.09581, 0.1999, 0.09581, 0.1547, 0.1188, 0.4121, 0.25, 0.4042, 0.3001, 0.4042, 0.3001, 0.4121, 0.25, 0.25, 0.4121, 0.1999, 0.4042, 0.1999, 0.4042, 0.25, 0.4121, 0.1189, 0.1547, 0.1547, 0.1188, 0.1547, 0.1188, 0.1189, 0.1547, 0.1189, 0.1547, 0.1547, 0.1188, 0.1547, 0.1188, 0.1189, 0.1547, 0.1547, 0.1188, 0.1999, 0.09581, 0.1999, 0.09581, 0.1547, 0.1188, 0.25, 0.4121, 0.1999, 0.4042, 0.1999, 0.4042, 0.25, 0.4121, 0.3001, 0.09581, 0.25, 0.08787, 0.25, 0.08787, 0.3001, 0.09581, 0.4121, 0.25, 0.4042, 0.3001, 0.4042, 0.3001, 0.4121, 0.25, 0.08789, 0.25, 0.09582, 0.1999, 0.09582, 0.1999, 0.08789, 0.25, 0.1547, 0.1188, 0.1999, 0.09581, 0.1999, 0.09581, 0.1547, 0.1188, 0.4042, 0.3001, 0.4121, 0.25, 0.4121, 0.25, 0.4042, 0.3001, 0.1999, 0.4042, 0.1547, 0.3812, 0.1547, 0.3812, 0.1999, 0.4042, 0.25, 0.08787, 0.3001, 0.09581, 0.3001, 0.09581, 0.25, 0.08787, 0.4042, 0.3001, 0.3811, 0.3453, 0.3811, 0.3453, 0.4042, 0.3001, 0.3811, 0.1547, 0.3453, 0.1188, 0.3453, 0.1188, 0.3811, 0.1547, 0.1999, 0.09581, 0.25, 0.08787, 0.25, 0.08787, 0.1999, 0.09581, 0.4121, 0.25, 0.4042, 0.3001, 0.4042, 0.3001, 0.4121, 0.25, 0.1547, 0.3812, 0.1189, 0.3453, 0.1189, 0.3453, 0.1547, 0.3812, 0.3453, 0.3812, 0.3811, 0.3453, 0.3811, 0.3453, 0.3453, 0.3812, 0.3811, 0.3453, 0.3453, 0.3812, 0.3453, 0.3812, 0.3811, 0.3453, 0.3453, 0.1188, 0.3811, 0.1547, 0.3811, 0.1547, 0.3453, 0.1188, 0.25, 0.08787, 0.3001, 0.09581, 0.3001, 0.09581, 0.25, 0.08787, 0.1999, 0.4042, 0.25, 0.4121, 0.25, 0.4121, 0.1999, 0.4042, 0.1189, 0.3453, 0.09582, 0.3001, 0.09582, 0.3001, 0.1189, 0.3453, 0.3811, 0.3453, 0.3453, 0.3812, 0.3453, 0.3812, 0.3811, 0.3453, 0.3453, 0.3812, 0.3001, 0.4042, 0.3001, 0.4042, 0.3453, 0.3812, 0.25, 0.4121, 0.3001, 0.4042, 0.3001, 0.4042, 0.25, 0.4121, 0.3001, 0.09581, 0.3453, 0.1188, 0.3453, 0.1188, 0.3001, 0.09581, 0.25, 0.4121, 0.1999, 0.4042, 0.1999, 0.4042, 0.25, 0.4121, 0.09582, 0.3001, 0.08789, 0.25, 0.08789, 0.25, 0.09582, 0.3001, 0.1189, 0.3453, 0.1547, 0.3812, 0.1547, 0.3812, 0.1189, 0.3453, 0.3001, 0.4042, 0.25, 0.4121, 0.25, 0.4121, 0.3001, 0.4042, 0.3001, 0.4042, 0.25, 0.4121, 0.25, 0.4121, 0.3001, 0.4042, 0.3453, 0.1188, 0.3811, 0.1547, 0.3811, 0.1547, 0.3453, 0.1188, 0.1547, 0.1188, 0.1189, 0.1547, 0.1189, 0.1547, 0.1547, 0.1188, 0.08789, 0.25, 0.09582, 0.1999, 0.09582, 0.1999, 0.08789, 0.25, 0.1547, 0.3812, 0.1189, 0.3453, 0.1189, 0.3453, 0.1547, 0.3812, 0.3811, 0.1547, 0.4042, 0.1999, 0.4042, 0.1999, 0.3811, 0.1547, 0.08789, 0.25, 0.09582, 0.3001, 0.09582, 0.3001, 0.08789, 0.25, 0.09582, 0.1999, 0.1189, 0.1547, 0.1189, 0.1547, 0.09582, 0.1999, 0.1189, 0.1547, 0.1547, 0.1188, 0.1547, 0.1188, 0.1189, 0.1547, 0.4042, 0.1999, 0.4121, 0.25, 0.4121, 0.25, 0.4042, 0.1999, 0.25, 0.08787, 0.1999, 0.09581, 0.1999, 0.09581, 0.25, 0.08787, 0.1189, 0.1547, 0.1547, 0.1188, 0.1547, 0.1188, 0.1189, 0.1547, 0.25, 0.4121, 0.1999, 0.4042, 0.1999, 0.4042, 0.25, 0.4121, 0.4121, 0.25, 0.4042, 0.3001, 0.4042, 0.3001, 0.4121, 0.25, 0.1547, 0.1188, 0.1999, 0.09581, 0.1999, 0.09581, 0.1547, 0.1188, 0.1999, 0.4042, 0.1547, 0.3812, 0.1547, 0.3812, 0.1999, 0.4042, 0.4042, 0.3001, 0.3811, 0.3453, 0.3811, 0.3453, 0.4042, 0.3001, 0.1999, 0.09581, 0.25, 0.08787, 0.25, 0.08787, 0.1999, 0.09581, 0.1547, 0.3812, 0.1189, 0.3453, 0.1189, 0.3453, 0.1547, 0.3812, 0.3811, 0.3453, 0.3453, 0.3812, 0.3453, 0.3812, 0.3811, 0.3453, 0.25, 0.08787, 0.3001, 0.09581, 0.3001, 0.09581, 0.25, 0.08787, 0.1189, 0.3453, 0.09582, 0.3001, 0.09582, 0.3001, 0.1189, 0.3453, 0.3453, 0.3812, 0.3001, 0.4042, 0.3001, 0.4042, 0.3453, 0.3812, 0.3001, 0.09581, 0.3453, 0.1188, 0.3453, 0.1188, 0.3001, 0.09581, 0.09582, 0.3001, 0.08789, 0.25, 0.08789, 0.25, 0.09582, 0.3001, 0.3001, 0.4042, 0.25, 0.4121, 0.25, 0.4121, 0.3001, 0.4042, 0.3453, 0.1188, 0.3811, 0.1547, 0.3811, 0.1547, 0.3453, 0.1188, 0.08789, 0.25, 0.09582, 0.1999, 0.09582, 0.1999, 0.08789, 0.25, 0.3811, 0.1547, 0.4042, 0.1999, 0.4042, 0.1999, 0.3811, 0.1547, 0.09582, 0.1999, 0.1189, 0.1547, 0.1189, 0.1547, 0.09582, 0.1999, 0.4042, 0.1999, 0.4121, 0.25, 0.4121, 0.25, 0.4042, 0.1999, 0.09582, 0.1999, 0.08789, 0.25, 0.08789, 0.25, 0.09582, 0.1999, 0.1189, 0.3453, 0.09582, 0.3001, 0.09582, 0.3001, 0.1189, 0.3453, 0.1999, 0.09581, 0.1547, 0.1188, 0.1547, 0.1188, 0.1999, 0.09581, 0.3811, 0.1547, 0.4042, 0.1999, 0.4042, 0.1999, 0.3811, 0.1547, 0.09582, 0.3001, 0.1189, 0.3453, 0.1189, 0.3453, 0.09582, 0.3001, 0.1999, 0.4042, 0.1547, 0.3812, 0.1547, 0.3812, 0.1999, 0.4042, 0.4042, 0.1999, 0.3811, 0.1547, 0.3811, 0.1547, 0.4042, 0.1999, 0.3453, 0.3812, 0.3001, 0.4042, 0.3001, 0.4042, 0.3453, 0.3812, 0.1547, 0.3812, 0.1999, 0.4042, 0.1999, 0.4042, 0.1547, 0.3812, 0.09582, 0.1999, 0.1189, 0.1547, 0.1189, 0.1547, 0.09582, 0.1999, 0.3001, 0.4042, 0.3453, 0.3812, 0.3453, 0.3812, 0.3001, 0.4042, 0.4042, 0.3001, 0.3811, 0.3453, 0.3811, 0.3453, 0.4042, 0.3001, 0.1189, 0.1547, 0.09582, 0.1999, 0.09582, 0.1999, 0.1189, 0.1547, 0.3001, 0.09581, 0.3453, 0.1188, 0.3453, 0.1188, 0.3001, 0.09581, 0.3811, 0.3453, 0.4042, 0.3001, 0.4042, 0.3001, 0.3811, 0.3453, 0.4042, 0.1999, 0.4121, 0.25, 0.4121, 0.25, 0.4042, 0.1999, 0.3453, 0.1188, 0.3001, 0.09581, 0.3001, 0.09581, 0.3453, 0.1188, 0.1999, 0.09581, 0.25, 0.08787, 0.25, 0.08787, 0.1999, 0.09581, 0.4121, 0.25, 0.4042, 0.1999, 0.4042, 0.1999, 0.4121, 0.25, 0.09582, 0.3001, 0.08789, 0.25, 0.08789, 0.25, 0.09582, 0.3001, 0.25, 0.3462, 0.2797, 0.3415, 0.3001, 0.4042, 0.25, 0.4121, 0.2797, 0.3415, 0.3065, 0.3279, 0.3453, 0.3812, 0.3001, 0.4042, 0.3065, 0.3279, 0.3278, 0.3066, 0.3811, 0.3453, 0.3453, 0.3812, 0.3278, 0.3066, 0.3415, 0.2797, 0.4042, 0.3001, 0.3811, 0.3453, 0.3415, 0.2797, 0.3462, 0.25, 0.4121, 0.25, 0.4042, 0.3001, 0.3462, 0.25, 0.3415, 0.2203, 0.4042, 0.1999, 0.4121, 0.25, 0.3415, 0.2203, 0.3278, 0.1934, 0.3811, 0.1547, 0.4042, 0.1999, 0.3278, 0.1934, 0.3065, 0.1721, 0.3453, 0.1188, 0.3811, 0.1547, 0.3065, 0.1721, 0.2797, 0.1585, 0.3001, 0.09581, 0.3453, 0.1188, 0.2797, 0.1585, 0.25, 0.1538, 0.25, 0.08787, 0.3001, 0.09581, 0.25, 0.1538, 0.2203, 0.1585, 0.1999, 0.09581, 0.25, 0.08787, 0.2203, 0.1585, 0.1935, 0.1721, 0.1547, 0.1188, 0.1999, 0.09581, 0.1935, 0.1721, 0.1722, 0.1934, 0.1189, 0.1547, 0.1547, 0.1188, 0.1722, 0.1934, 0.1585, 0.2203, 0.09582, 0.1999, 0.1189, 0.1547, 0.1585, 0.2203, 0.1538, 0.25, 0.08789, 0.25, 0.09582, 0.1999, 0.1538, 0.25, 0.1585, 0.2797, 0.09582, 0.3001, 0.08789, 0.25, 0.1585, 0.2797, 0.1722, 0.3066, 0.1189, 0.3453, 0.09582, 0.3001, 0.1722, 0.3066, 0.1935, 0.3279, 0.1547, 0.3812, 0.1189, 0.3453, 0.1935, 0.3279, 0.2203, 0.3415, 0.1999, 0.4042, 0.1547, 0.3812, 0.2203, 0.3415, 0.25, 0.3462, 0.25, 0.4121, 0.1999, 0.4042, 0.2797, 0.3415, 0.25, 0.3462, 0.2203, 0.3415, 0.1935, 0.3279, 0.1722, 0.3066, 0.1585, 0.2797, 0.1538, 0.25, 0.1585, 0.2203, 0.1722, 0.1934, 0.1935, 0.1721, 0.2203, 0.1585, 0.25, 0.1538, 0.2797, 0.1585, 0.3065, 0.1721, 0.3278, 0.1934, 0.3415, 0.2203, 0.3462, 0.25, 0.3415, 0.2797, 0.3278, 0.3066, 0.3065, 0.3279, 0.2203, 0.1585, 0.25, 0.1538, 0.25, 0.1538, 0.2203, 0.1585, 0.3415, 0.2797, 0.3278, 0.3066, 0.3278, 0.3066, 0.3415, 0.2797, 0.2203, 0.3415, 0.1935, 0.3279, 0.1935, 0.3279, 0.2203, 0.3415, 0.1935, 0.1721, 0.2203, 0.1585, 0.2203, 0.1585, 0.1935, 0.1721, 0.3462, 0.25, 0.3415, 0.2797, 0.3415, 0.2797, 0.3462, 0.25, 0.25, 0.3462, 0.2203, 0.3415, 0.2203, 0.3415, 0.25, 0.3462, 0.1722, 0.1934, 0.1935, 0.1721, 0.1935, 0.1721, 0.1722, 0.1934, 0.3415, 0.2203, 0.3462, 0.25, 0.3462, 0.25, 0.3415, 0.2203, 0.1585, 0.2203, 0.1722, 0.1934, 0.1722, 0.1934, 0.1585, 0.2203, 0.3278, 0.1934, 0.3415, 0.2203, 0.3415, 0.2203, 0.3278, 0.1934, 0.1538, 0.25, 0.1585, 0.2203, 0.1585, 0.2203, 0.1538, 0.25, 0.3065, 0.1721, 0.3278, 0.1934, 0.3278, 0.1934, 0.3065, 0.1721, 0.2797, 0.3415, 0.25, 0.3462, 0.25, 0.3462, 0.2797, 0.3415, 0.1585, 0.2797, 0.1538, 0.25, 0.1538, 0.25, 0.1585, 0.2797, 0.2797, 0.1585, 0.3065, 0.1721, 0.3065, 0.1721, 0.2797, 0.1585, 0.3065, 0.3279, 0.2797, 0.3415, 0.2797, 0.3415, 0.3065, 0.3279, 0.1722, 0.3066, 0.1585, 0.2797, 0.1585, 0.2797, 0.1722, 0.3066, 0.25, 0.1538, 0.2797, 0.1585, 0.2797, 0.1585, 0.25, 0.1538, 0.3278, 0.3066, 0.3065, 0.3279, 0.3065, 0.3279, 0.3278, 0.3066, 0.05, 0.7516, 0.05, 0.8697, -1.565e-07, 0.8697, -1.565e-07, 0.7516, 0.1, 0.7514, 0.1, 0.8696, 0.05, 0.8697, 0.05, 0.7516, 0.15, 0.7511, 0.15, 0.8694, 0.1, 0.8696, 0.1, 0.7514, 0.2, 0.7506, 0.2, 0.8692, 0.15, 0.8694, 0.15, 0.7511, 0.25, 0.7501, 0.25, 0.8689, 0.2, 0.8692, 0.2, 0.7506, 0.3, 0.7496, 0.3, 0.8687, 0.25, 0.8689, 0.25, 0.7501, 0.35, 0.7492, 0.35, 0.8684, 0.3, 0.8687, 0.3, 0.7496, 0.4, 0.7488, 0.4, 0.8682, 0.35, 0.8684, 0.35, 0.7492, 0.45, 0.7485, 0.45, 0.8681, 0.4, 0.8682, 0.4, 0.7488, 0.5, 0.7484, 0.5, 0.868, 0.45, 0.8681, 0.45, 0.7485, 0.55, 0.7484, 0.55, 0.868, 0.5, 0.868, 0.5, 0.7484, 0.8, 0.869, 0.75, 0.8688, 0.75, 0.8688, 0.8, 0.869, 0.55, 0.868, 0.55, 0.7484, 0.55, 0.7484, 0.55, 0.868, 0.6, 0.8681, 0.55, 0.868, 0.55, 0.868, 0.6, 0.8681, 0.75, 0.8688, 0.7, 0.8685, 0.7, 0.8685, 0.75, 0.8688, 0.8, 0.7504, 0.8, 0.869, 0.8, 0.869, 0.8, 0.7504, 0.85, 0.7508, 0.85, 0.8693, 0.8, 0.869, 0.8, 0.7504, 0.9, 0.7512, 0.9, 0.8695, 0.85, 0.8693, 0.85, 0.7508, 0.95, 0.7515, 0.95, 0.8696, 0.9, 0.8695, 0.9, 0.7512, 1.0, 0.7516, 1.0, 0.8697, 0.95, 0.8696, 0.95, 0.7515, 0.55, 0.868, 0.55, 0.7484, 0.55, 0.7484, 0.55, 0.868, 0.8, 0.869, 0.75, 0.8688, 0.75, 0.8688, 0.8, 0.869, 0.6, 0.8681, 0.55, 0.868, 0.55, 0.868, 0.6, 0.8681, 0.75, 0.8688, 0.7, 0.8685, 0.7, 0.8685, 0.75, 0.8688, 0.8, 0.7504, 0.8, 0.869, 0.8, 0.869, 0.8, 0.7504, 0.65, 0.8683, 0.6, 0.8681, 0.6, 0.8681, 0.65, 0.8683, 0.7, 0.8685, 0.65, 0.8683, 0.65, 0.8683, 0.7, 0.8685, 0.6, 0.7486, 0.6, 0.8681, 0.55, 0.868, 0.55, 0.7484, 0.65, 0.7489, 0.65, 0.8683, 0.6, 0.8681, 0.6, 0.7486, 0.7, 0.7494, 0.7, 0.8685, 0.65, 0.8683, 0.65, 0.7489, 0.75, 0.7499, 0.75, 0.8688, 0.7, 0.8685, 0.7, 0.7494, 0.8, 0.7504, 0.8, 0.869, 0.75, 0.8688, 0.75, 0.7499, 0.65, 0.8683, 0.6, 0.8681, 0.6, 0.8681, 0.65, 0.8683, 0.7, 0.8685, 0.65, 0.8683, 0.65, 0.8683, 0.7, 0.8685, 0.1999, 0.4042, 0.1547, 0.3812, 0.1547, 0.3811, 0.1999, 0.4042, 0.1545, 0.119, 0.1187, 0.155, 0.1187, 0.155, 0.1545, 0.119, 0.4042, 0.3001, 0.3811, 0.3453, 0.3812, 0.3452, 0.4042, 0.2999, 0.1547, 0.3811, 0.1188, 0.3452, 0.1188, 0.3452, 0.1547, 0.3811, 0.1999, 0.09581, 0.25, 0.08787, 0.25, 0.08785, 0.1999, 0.09581, 0.08794, 0.2503, 0.09597, 0.3004, 0.09597, 0.3004, 0.08794, 0.2503, 0.1547, 0.3812, 0.1189, 0.3453, 0.1188, 0.3452, 0.1547, 0.3811, 0.1189, 0.1546, 0.1548, 0.1188, 0.1548, 0.1188, 0.1189, 0.1546, 0.3811, 0.3453, 0.3453, 0.3812, 0.3454, 0.3811, 0.3812, 0.3452, 0.25, 0.08789, 0.1997, 0.09592, 0.1997, 0.09592, 0.25, 0.08789, 0.25, 0.08787, 0.3001, 0.09581, 0.3001, 0.09579, 0.25, 0.08785, 0.0958, 0.3, 0.08791, 0.2498, 0.08791, 0.2498, 0.0958, 0.3, 0.1189, 0.3453, 0.09582, 0.3001, 0.0958, 0.3, 0.1188, 0.3452, 0.4121, 0.2504, 0.4042, 0.2002, 0.4042, 0.2002, 0.4121, 0.2504, 0.3453, 0.3812, 0.3001, 0.4042, 0.3001, 0.4042, 0.3454, 0.3811, 0.1999, 0.09581, 0.25, 0.08785, 0.25, 0.08785, 0.1999, 0.09581, 0.3001, 0.09581, 0.3453, 0.1188, 0.3453, 0.1188, 0.3001, 0.09579, 0.3455, 0.119, 0.3002, 0.09587, 0.3002, 0.09587, 0.3455, 0.119, 0.09582, 0.3001, 0.08789, 0.25, 0.08791, 0.2498, 0.0958, 0.3, 0.4041, 0.1998, 0.4121, 0.2499, 0.4121, 0.2499, 0.4041, 0.1998, 0.3001, 0.4042, 0.25, 0.4121, 0.25, 0.4121, 0.3001, 0.4042, 0.3809, 0.3455, 0.404, 0.3004, 0.404, 0.3004, 0.3809, 0.3455, 0.3453, 0.1188, 0.3811, 0.1547, 0.3811, 0.1547, 0.3453, 0.1188, 0.3001, 0.09579, 0.3453, 0.1188, 0.3453, 0.1188, 0.3001, 0.09579, 0.08789, 0.25, 0.09582, 0.1999, 0.09589, 0.1998, 0.08791, 0.2498, 0.1187, 0.155, 0.09576, 0.2003, 0.09576, 0.2003, 0.1187, 0.155, 0.3811, 0.1547, 0.4042, 0.1999, 0.4041, 0.1998, 0.3811, 0.1547, 0.4042, 0.2999, 0.3812, 0.3452, 0.3812, 0.3452, 0.4042, 0.2999, 0.09582, 0.1999, 0.1189, 0.1547, 0.1189, 0.1546, 0.09589, 0.1998, 0.2999, 0.4042, 0.3451, 0.3813, 0.3451, 0.3813, 0.2999, 0.4042, 0.4042, 0.1999, 0.4121, 0.25, 0.4121, 0.2499, 0.4041, 0.1998, 0.09589, 0.1998, 0.1189, 0.1546, 0.1189, 0.1546, 0.09589, 0.1998, 0.1189, 0.1547, 0.1547, 0.1188, 0.1548, 0.1188, 0.1189, 0.1546, 0.1549, 0.3813, 0.2, 0.4042, 0.2, 0.4042, 0.1549, 0.3813, 0.25, 0.4121, 0.1999, 0.4042, 0.1999, 0.4042, 0.25, 0.4121, 0.3454, 0.3811, 0.3001, 0.4042, 0.3001, 0.4042, 0.3454, 0.3811, 0.4121, 0.25, 0.4042, 0.3001, 0.4042, 0.2999, 0.4121, 0.2499, 0.4042, 0.2002, 0.3813, 0.155, 0.3813, 0.155, 0.4042, 0.2002, 0.1547, 0.1188, 0.1999, 0.09581, 0.1999, 0.09581, 0.1548, 0.1188, 0.1999, 0.4042, 0.1547, 0.3811, 0.1547, 0.3811, 0.1999, 0.4042, 0.1999, 0.4042, 0.1547, 0.3811, 0.1549, 0.3813, 0.2, 0.4042, 0.4042, 0.2999, 0.3812, 0.3452, 0.3809, 0.3455, 0.404, 0.3004, 0.1999, 0.09581, 0.25, 0.08785, 0.25, 0.08789, 0.1997, 0.09592, 0.1547, 0.3811, 0.1188, 0.3452, 0.119, 0.3455, 0.1549, 0.3813, 0.3812, 0.3452, 0.3454, 0.3811, 0.3451, 0.3813, 0.3809, 0.3455, 0.25, 0.08785, 0.3001, 0.09579, 0.3002, 0.09587, 0.25, 0.08789, 0.1188, 0.3452, 0.0958, 0.3, 0.09597, 0.3004, 0.119, 0.3455, 0.3454, 0.3811, 0.3001, 0.4042, 0.2999, 0.4042, 0.3451, 0.3813, 0.3001, 0.09579, 0.3453, 0.1188, 0.3455, 0.119, 0.3002, 0.09587, 0.0958, 0.3, 0.08791, 0.2498, 0.08794, 0.2503, 0.09597, 0.3004, 0.3001, 0.4042, 0.25, 0.4121, 0.25, 0.4121, 0.2999, 0.4042, 0.3453, 0.1188, 0.3811, 0.1547, 0.3813, 0.155, 0.3455, 0.119, 0.08791, 0.2498, 0.09589, 0.1998, 0.09576, 0.2003, 0.08794, 0.2503, 0.3811, 0.1547, 0.4041, 0.1998, 0.4042, 0.2002, 0.3813, 0.155, 0.09589, 0.1998, 0.1189, 0.1546, 0.1187, 0.155, 0.09576, 0.2003, 0.4041, 0.1998, 0.4121, 0.2499, 0.4121, 0.2504, 0.4042, 0.2002, 0.1189, 0.1546, 0.1548, 0.1188, 0.1545, 0.119, 0.1187, 0.155, 0.25, 0.4121, 0.1999, 0.4042, 0.2, 0.4042, 0.25, 0.4121, 0.4121, 0.2499, 0.4042, 0.2999, 0.404, 0.3004, 0.4121, 0.2504, 0.1548, 0.1188, 0.1999, 0.09581, 0.1997, 0.09592, 0.1545, 0.119, 0.3001, 0.4042, 0.25, 0.4121, 0.25, 0.4121, 0.3001, 0.4042, 0.119, 0.3455, 0.1549, 0.3813, 0.1549, 0.3813, 0.119, 0.3455, 0.25, 0.4121, 0.1999, 0.4042, 0.1999, 0.4042, 0.25, 0.4121, 0.25, 0.4121, 0.2999, 0.4042, 0.2999, 0.4042, 0.25, 0.4121, 0.3812, 0.3452, 0.3454, 0.3811, 0.3454, 0.3811, 0.3812, 0.3452, 0.2, 0.4042, 0.25, 0.4121, 0.25, 0.4121, 0.2, 0.4042, 0.3453, 0.1188, 0.3811, 0.1547, 0.3811, 0.1547, 0.3453, 0.1188, 0.3451, 0.3813, 0.3809, 0.3455, 0.3809, 0.3455, 0.3451, 0.3813, 0.4121, 0.2499, 0.4042, 0.2999, 0.4042, 0.2999, 0.4121, 0.2499, 0.3813, 0.155, 0.3455, 0.119, 0.3455, 0.119, 0.3813, 0.155, 0.25, 0.08785, 0.3001, 0.09579, 0.3001, 0.09579, 0.25, 0.08785, 0.404, 0.3004, 0.4121, 0.2504, 0.4121, 0.2504, 0.404, 0.3004, 0.08791, 0.2498, 0.09589, 0.1998, 0.09589, 0.1998, 0.08791, 0.2498, 0.3002, 0.09587, 0.25, 0.08789, 0.25, 0.08789, 0.3002, 0.09587, 0.1548, 0.1188, 0.1999, 0.09581, 0.1999, 0.09581, 0.1548, 0.1188, 0.09576, 0.2003, 0.08794, 0.2503, 0.08794, 0.2503, 0.09576, 0.2003, 0.1188, 0.3452, 0.0958, 0.3, 0.0958, 0.3, 0.1188, 0.3452, 0.1997, 0.09592, 0.1545, 0.119, 0.1545, 0.119, 0.1997, 0.09592, 0.3811, 0.1547, 0.4041, 0.1998, 0.4041, 0.1998, 0.3811, 0.1547, 0.09597, 0.3004, 0.119, 0.3455, 0.119, 0.3455, 0.09597, 0.3004])
me_cylinder_001.update()

# ---- objects
ob_head = bpy.data.objects.new('Head', me_cube)
ob_light = bpy.data.objects.new('Light', light_light)
ob_camera = bpy.data.objects.new('Camera', cam_camera)
ob_bodytrunk = bpy.data.objects.new('BodyTrunk', me_cube_001)
ob_body = bpy.data.objects.new('Body', me_cylinder_001)

# ---- transforms, parenting, visibility, modifiers, constraints
ob_head.location = (0.0, 0.0, 0.0)
ob_head.lock_rotations_4d = False
ob_head.empty_display_type = 'ARROWS'
ob_head.lineart.crease_threshold = 0.0
_m = ob_head.modifiers.new('Mirror', 'MIRROR')
_m.use_clip = True
ob_light.location = (4.076, 1.005, 5.904)
ob_light.rotation_euler = (0.6503, 0.05522, 1.866)
ob_light.lock_rotations_4d = False
ob_light.empty_display_type = 'ARROWS'
ob_light.color = (0.0, 0.0, 0.0, 0.0)
ob_light.lineart.crease_threshold = 0.0
ob_camera.location = (7.359, -6.926, 4.958)
ob_camera.rotation_euler = (1.109, 0.0, 0.8149)
ob_camera.lock_rotations_4d = False
ob_camera.empty_display_type = 'ARROWS'
ob_camera.color = (0.0, 0.0, 0.0, 0.0)
ob_camera.display_type = 'WIRE'
ob_camera.lineart.crease_threshold = 0.0
ob_bodytrunk.location = (0.01319, -0.2726, -1.067)
ob_bodytrunk.rotation_euler = (0.5276, 0.007608, 0.007845)
ob_bodytrunk.scale = (0.1995, 0.1995, 0.3824)
ob_body.location = (0.01319, -0.01872, -1.496)
ob_body.scale = (1.119, 1.119, 1.119)
_m = ob_body.modifiers.new('Mirror', 'MIRROR')
_m.use_clip = True

# ---- collection membership
col_collection.objects.link(ob_head)
col_collection.objects.link(ob_light)
col_collection.objects.link(ob_camera)
col_collection.objects.link(ob_bodytrunk)
col_collection.objects.link(ob_body)

# ---- scene / render settings (as saved in the file)
scene.camera = ob_camera
scene.frame_start = 1; scene.frame_end = 250; scene.frame_set(1)
scene.render.engine = 'BLENDER_EEVEE_NEXT'
scene.cycles.sampling_pattern = 'TABULATED_SOBOL'
scene.cycles.use_light_tree = False
scene.view_settings.view_transform = 'Filmic'
bpy.context.view_layer.update()
